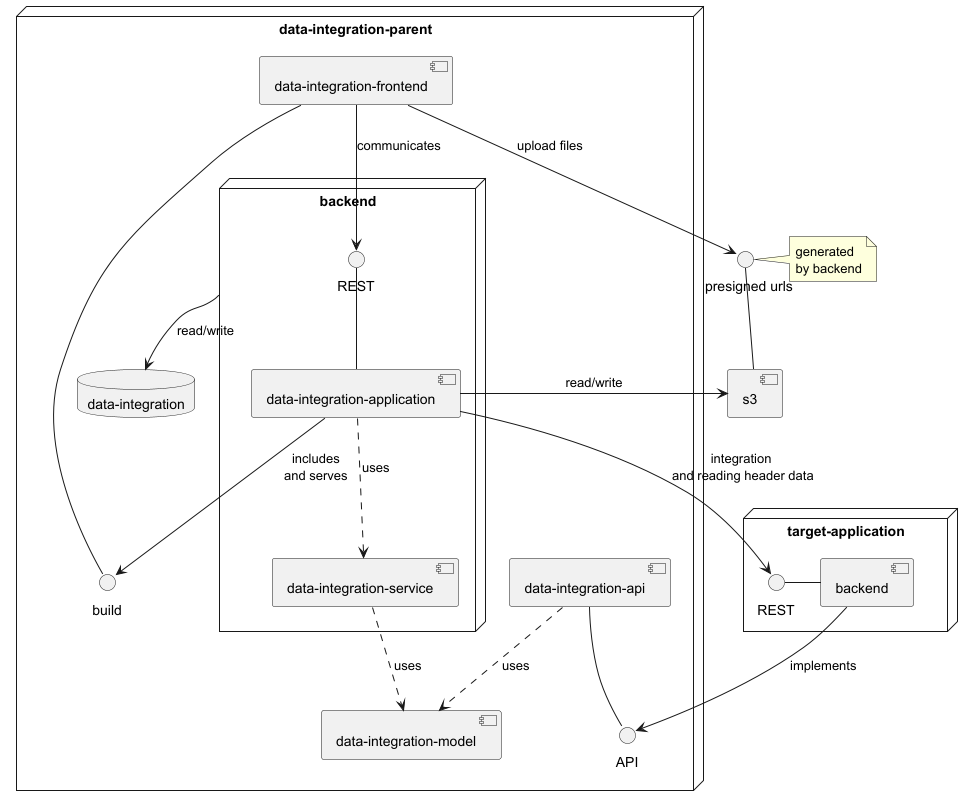

The diagram above was rendered by PlantUML. Its source (embedded in the PNG):
@startuml

node "data-integration-parent" as dataIntegrationParent {
    node "backend" as dataIntegrationBackend {
        component "data-integration-application" as application
        interface REST as dataIntegrationApplicationRest

        component "data-integration-service" as service
    }

    component "data-integration-frontend" as frontend
    interface "build" as frontendBuild

    component "data-integration-model" as model

    component "data-integration-api" as api
    interface "API" as apiInterface

    database "data-integration" as db
}

node "target-application" as targetApplication {
    component backend as targetApplicationBackend
    interface REST as targetApplicationBackendRest
}

component s3
interface "  presigned urls" as s3PresignedUrl

targetApplication -l[hidden]-> dataIntegrationParent

dataIntegrationBackend --> db: read/write

s3PresignedUrl - s3
frontend --> s3PresignedUrl: upload files
application -> s3: read/write

targetApplicationBackendRest - targetApplicationBackend
api -- apiInterface

dataIntegrationApplicationRest -- application
frontend --> dataIntegrationApplicationRest: communicates

frontend - frontendBuild
application --> frontendBuild: includes\nand serves

application ..> service: uses
service ..> model: uses
api ..> model: uses

targetApplicationBackend --> apiInterface: implements
application --> targetApplicationBackendRest: integration \nand reading header data

note right of s3PresignedUrl
generated
by backend
end note

@enduml